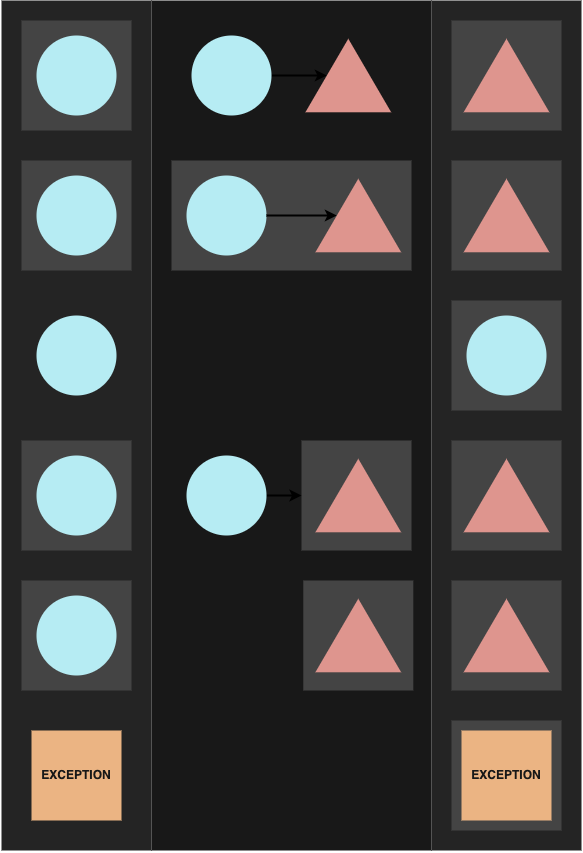

The diagram above was exported from draw.io. Its source (the exported page's mxGraphModel, read from the mxfile embedded in the PNG):
<mxGraphModel dx="1448" dy="1403" grid="1" gridSize="10" guides="1" tooltips="1" connect="1" arrows="1" fold="1" page="1" pageScale="1" pageWidth="3000" pageHeight="3000" math="0" shadow="0">
  <root>
    <mxCell id="0" />
    <mxCell id="r4eEKpHb3S65Bu3nrE_9-87" value="bg" parent="0" />
    <mxCell id="r4eEKpHb3S65Bu3nrE_9-88" value="" style="rounded=0;whiteSpace=wrap;html=1;strokeWidth=2;fontColor=#181818;fillColor=#242424;strokeColor=none;" vertex="1" parent="r4eEKpHb3S65Bu3nrE_9-87">
      <mxGeometry x="680" y="340" width="150" height="850" as="geometry" />
    </mxCell>
    <mxCell id="r4eEKpHb3S65Bu3nrE_9-89" value="" style="rounded=0;whiteSpace=wrap;html=1;strokeWidth=2;fontColor=#181818;fillColor=#242424;strokeColor=none;" vertex="1" parent="r4eEKpHb3S65Bu3nrE_9-87">
      <mxGeometry x="250" y="340" width="150" height="850" as="geometry" />
    </mxCell>
    <mxCell id="r4eEKpHb3S65Bu3nrE_9-90" value="" style="rounded=0;whiteSpace=wrap;html=1;strokeWidth=2;fontColor=#181818;fillColor=#181818;strokeColor=none;" vertex="1" parent="r4eEKpHb3S65Bu3nrE_9-87">
      <mxGeometry x="400" y="340" width="280" height="850" as="geometry" />
    </mxCell>
    <mxCell id="1" value="fg" parent="0" />
    <mxCell id="18" value="" style="rounded=0;whiteSpace=wrap;html=1;strokeWidth=2;fillColor=#444444;strokeColor=none;" parent="1" vertex="1">
      <mxGeometry x="420" y="500" width="240" height="110" as="geometry" />
    </mxCell>
    <mxCell id="7" value="" style="whiteSpace=wrap;html=1;aspect=fixed;strokeWidth=2;strokeColor=none;fillColor=#444444;" parent="1" vertex="1">
      <mxGeometry x="700" y="360" width="110" height="110" as="geometry" />
    </mxCell>
    <mxCell id="2" value="" style="whiteSpace=wrap;html=1;aspect=fixed;strokeWidth=2;strokeColor=none;fillColor=#444444;" parent="1" vertex="1">
      <mxGeometry x="270" y="360" width="110" height="110" as="geometry" />
    </mxCell>
    <mxCell id="3" value="" style="triangle;whiteSpace=wrap;html=1;rotation=-90;strokeWidth=2;fillColor=#DE958E;strokeColor=none;" parent="1" vertex="1">
      <mxGeometry x="560" y="372.09" width="73.57" height="85.83" as="geometry" />
    </mxCell>
    <mxCell id="8" style="edgeStyle=none;html=1;entryX=0.5;entryY=0;entryDx=0;entryDy=0;strokeWidth=2;" parent="1" source="4" target="3" edge="1">
      <mxGeometry relative="1" as="geometry" />
    </mxCell>
    <mxCell id="4" value="" style="ellipse;whiteSpace=wrap;html=1;aspect=fixed;strokeWidth=2;fillColor=#B6ECF3;strokeColor=none;" parent="1" vertex="1">
      <mxGeometry x="440" y="375" width="80" height="80" as="geometry" />
    </mxCell>
    <mxCell id="5" value="" style="ellipse;whiteSpace=wrap;html=1;aspect=fixed;strokeWidth=2;fillColor=#B6ECF3;strokeColor=none;" parent="1" vertex="1">
      <mxGeometry x="285" y="375" width="80" height="80" as="geometry" />
    </mxCell>
    <mxCell id="6" value="" style="triangle;whiteSpace=wrap;html=1;rotation=-90;strokeWidth=2;fillColor=#DE958E;strokeColor=none;" parent="1" vertex="1">
      <mxGeometry x="718.21" y="372.09" width="73.57" height="85.83" as="geometry" />
    </mxCell>
    <mxCell id="10" value="" style="whiteSpace=wrap;html=1;aspect=fixed;strokeWidth=2;strokeColor=none;fillColor=#444444;" parent="1" vertex="1">
      <mxGeometry x="700" y="500" width="110" height="110" as="geometry" />
    </mxCell>
    <mxCell id="11" value="" style="whiteSpace=wrap;html=1;aspect=fixed;strokeWidth=2;strokeColor=none;fillColor=#444444;" parent="1" vertex="1">
      <mxGeometry x="270" y="500" width="110" height="110" as="geometry" />
    </mxCell>
    <mxCell id="12" value="" style="triangle;whiteSpace=wrap;html=1;rotation=-90;strokeWidth=2;fillColor=#DE958E;strokeColor=none;" parent="1" vertex="1">
      <mxGeometry x="570" y="512.0899999999999" width="73.57" height="85.83" as="geometry" />
    </mxCell>
    <mxCell id="13" style="edgeStyle=none;html=1;entryX=0.5;entryY=0;entryDx=0;entryDy=0;strokeWidth=2;" parent="1" source="14" target="12" edge="1">
      <mxGeometry relative="1" as="geometry" />
    </mxCell>
    <mxCell id="14" value="" style="ellipse;whiteSpace=wrap;html=1;aspect=fixed;strokeWidth=2;fillColor=#B6ECF3;strokeColor=none;" parent="1" vertex="1">
      <mxGeometry x="435" y="515" width="80" height="80" as="geometry" />
    </mxCell>
    <mxCell id="15" value="" style="ellipse;whiteSpace=wrap;html=1;aspect=fixed;strokeWidth=2;fillColor=#B6ECF3;strokeColor=none;" parent="1" vertex="1">
      <mxGeometry x="285" y="515" width="80" height="80" as="geometry" />
    </mxCell>
    <mxCell id="16" value="" style="triangle;whiteSpace=wrap;html=1;rotation=-90;strokeWidth=2;fillColor=#DE958E;strokeColor=none;" parent="1" vertex="1">
      <mxGeometry x="718.21" y="512.0899999999999" width="73.57" height="85.83" as="geometry" />
    </mxCell>
    <mxCell id="20" value="" style="whiteSpace=wrap;html=1;aspect=fixed;strokeWidth=2;strokeColor=none;fillColor=#444444;" parent="1" vertex="1">
      <mxGeometry x="700" y="640" width="110" height="110" as="geometry" />
    </mxCell>
    <mxCell id="21" value="" style="ellipse;whiteSpace=wrap;html=1;aspect=fixed;strokeWidth=2;fillColor=#B6ECF3;strokeColor=none;" parent="1" vertex="1">
      <mxGeometry x="285" y="655" width="80" height="80" as="geometry" />
    </mxCell>
    <mxCell id="22" value="" style="ellipse;whiteSpace=wrap;html=1;aspect=fixed;strokeWidth=2;fillColor=#B6ECF3;strokeColor=none;" parent="1" vertex="1">
      <mxGeometry x="715" y="655" width="80" height="80" as="geometry" />
    </mxCell>
    <mxCell id="24" value="" style="rounded=0;whiteSpace=wrap;html=1;strokeWidth=2;fillColor=#444444;strokeColor=none;" parent="1" vertex="1">
      <mxGeometry x="550" y="780" width="110" height="110" as="geometry" />
    </mxCell>
    <mxCell id="25" value="" style="whiteSpace=wrap;html=1;aspect=fixed;strokeWidth=2;strokeColor=none;fillColor=#444444;" parent="1" vertex="1">
      <mxGeometry x="700" y="780" width="110" height="110" as="geometry" />
    </mxCell>
    <mxCell id="26" value="" style="whiteSpace=wrap;html=1;aspect=fixed;strokeWidth=2;strokeColor=none;fillColor=#444444;" parent="1" vertex="1">
      <mxGeometry x="270" y="780" width="110" height="110" as="geometry" />
    </mxCell>
    <mxCell id="27" value="" style="triangle;whiteSpace=wrap;html=1;rotation=-90;strokeWidth=2;fillColor=#DE958E;strokeColor=none;" parent="1" vertex="1">
      <mxGeometry x="570" y="792.0899999999999" width="73.57" height="85.83" as="geometry" />
    </mxCell>
    <mxCell id="28" style="edgeStyle=none;html=1;strokeWidth=2;entryX=0;entryY=0.5;entryDx=0;entryDy=0;" parent="1" source="29" target="24" edge="1">
      <mxGeometry relative="1" as="geometry">
        <mxPoint x="540" y="835" as="targetPoint" />
      </mxGeometry>
    </mxCell>
    <mxCell id="29" value="" style="ellipse;whiteSpace=wrap;html=1;aspect=fixed;strokeWidth=2;fillColor=#B6ECF3;strokeColor=none;" parent="1" vertex="1">
      <mxGeometry x="435" y="795" width="80" height="80" as="geometry" />
    </mxCell>
    <mxCell id="30" value="" style="ellipse;whiteSpace=wrap;html=1;aspect=fixed;strokeWidth=2;fillColor=#B6ECF3;strokeColor=none;" parent="1" vertex="1">
      <mxGeometry x="285" y="795" width="80" height="80" as="geometry" />
    </mxCell>
    <mxCell id="31" value="" style="triangle;whiteSpace=wrap;html=1;rotation=-90;strokeWidth=2;fillColor=#DE958E;strokeColor=none;" parent="1" vertex="1">
      <mxGeometry x="718.21" y="792.0899999999999" width="73.57" height="85.83" as="geometry" />
    </mxCell>
    <mxCell id="32" value="" style="whiteSpace=wrap;html=1;aspect=fixed;strokeWidth=2;strokeColor=none;fillColor=#444444;" parent="1" vertex="1">
      <mxGeometry x="700" y="920" width="110" height="110" as="geometry" />
    </mxCell>
    <mxCell id="33" value="" style="whiteSpace=wrap;html=1;aspect=fixed;strokeWidth=2;strokeColor=none;fillColor=#444444;" parent="1" vertex="1">
      <mxGeometry x="270" y="920" width="110" height="110" as="geometry" />
    </mxCell>
    <mxCell id="34" value="" style="ellipse;whiteSpace=wrap;html=1;aspect=fixed;strokeWidth=2;fillColor=#B6ECF3;strokeColor=none;" parent="1" vertex="1">
      <mxGeometry x="285" y="935" width="80" height="80" as="geometry" />
    </mxCell>
    <mxCell id="35" value="" style="triangle;whiteSpace=wrap;html=1;rotation=-90;strokeWidth=2;fillColor=#DE958E;strokeColor=none;" parent="1" vertex="1">
      <mxGeometry x="718.21" y="932.0899999999999" width="73.57" height="85.83" as="geometry" />
    </mxCell>
    <mxCell id="36" value="" style="whiteSpace=wrap;html=1;aspect=fixed;strokeWidth=2;strokeColor=none;fillColor=#444444;" parent="1" vertex="1">
      <mxGeometry x="551.79" y="920" width="110" height="110" as="geometry" />
    </mxCell>
    <mxCell id="37" value="" style="triangle;whiteSpace=wrap;html=1;rotation=-90;strokeWidth=2;fillColor=#DE958E;strokeColor=none;" parent="1" vertex="1">
      <mxGeometry x="570" y="932.0899999999999" width="73.57" height="85.83" as="geometry" />
    </mxCell>
    <mxCell id="38" value="" style="whiteSpace=wrap;html=1;aspect=fixed;strokeWidth=2;strokeColor=none;fillColor=#444444;" parent="1" vertex="1">
      <mxGeometry x="700" y="1060" width="110" height="110" as="geometry" />
    </mxCell>
    <mxCell id="41" value="EXCEPTION" style="whiteSpace=wrap;html=1;aspect=fixed;strokeWidth=2;strokeColor=none;fillColor=#EBB483;fontColor=#181818;fontStyle=1" parent="1" vertex="1">
      <mxGeometry x="280" y="1070" width="90" height="90" as="geometry" />
    </mxCell>
    <mxCell id="43" value="EXCEPTION" style="whiteSpace=wrap;html=1;aspect=fixed;strokeWidth=2;strokeColor=none;fillColor=#EBB483;fontColor=#181818;fontStyle=1" parent="1" vertex="1">
      <mxGeometry x="710" y="1070" width="90" height="90" as="geometry" />
    </mxCell>
  </root>
</mxGraphModel>